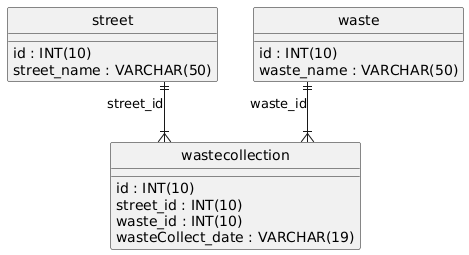

The diagram above was rendered by PlantUML. Its source (embedded in the PNG):
@startuml
hide circle
skinparam linetype ortho

entity "street" as street {
  id : INT(10)
  street_name : VARCHAR(50)
}

entity "waste" as waste {
  id : INT(10)
  waste_name : VARCHAR(50)
}

entity "wastecollection" as wastecollection {
  id : INT(10)
  street_id : INT(10)
  waste_id : INT(10)
  wasteCollect_date : VARCHAR(19)
}

street ||--|{ wastecollection : "street_id"
waste ||--|{ wastecollection : "waste_id"
@enduml